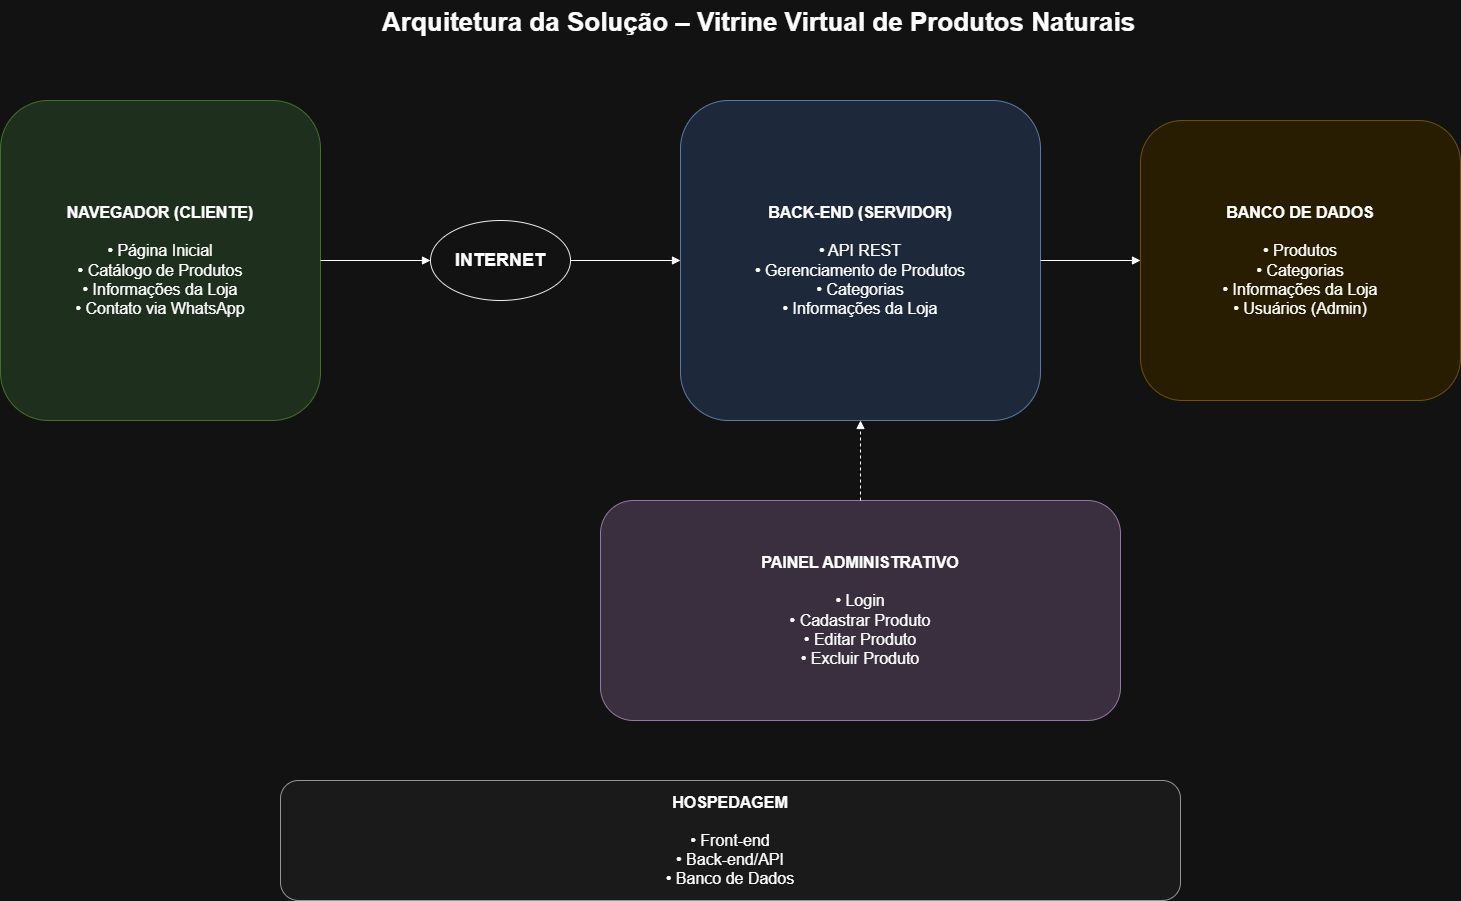

The diagram above was exported from draw.io. Its source (the exported page's mxGraphModel, read from the mxfile embedded in the PNG):
<mxGraphModel dx="1717" dy="937" grid="1" gridSize="10" guides="1" tooltips="1" connect="1" arrows="1" fold="1" page="1" pageScale="1" pageWidth="827" pageHeight="1169" math="0" shadow="0">
  <root>
    <mxCell id="0" />
    <mxCell id="1" parent="0" />
    <mxCell id="9HMfGdzuX7NbM98Qi2SL-1" parent="1" style="text;html=1;strokeColor=none;fillColor=none;fontSize=26;fontStyle=1" value="Arquitetura da Solução – Vitrine Virtual de Produtos Naturais" vertex="1">
      <mxGeometry height="40" width="700" x="420" y="20" as="geometry" />
    </mxCell>
    <mxCell id="9HMfGdzuX7NbM98Qi2SL-2" parent="1" style="rounded=1;whiteSpace=wrap;html=1;fillColor=#d5e8d4;strokeColor=#82b366;fontSize=16" value="&lt;b&gt;NAVEGADOR (CLIENTE)&lt;/b&gt;&#10;&#10;• Página Inicial&#10;• Catálogo de Produtos&#10;• Informações da Loja&#10;• Contato via WhatsApp" vertex="1">
      <mxGeometry height="320" width="320" x="40" y="120" as="geometry" />
    </mxCell>
    <mxCell id="9HMfGdzuX7NbM98Qi2SL-3" parent="1" style="ellipse;whiteSpace=wrap;html=1;fillColor=#ffffff;strokeColor=#000000;fontSize=18;fontStyle=1" value="INTERNET" vertex="1">
      <mxGeometry height="80" width="140" x="470" y="240" as="geometry" />
    </mxCell>
    <mxCell id="9HMfGdzuX7NbM98Qi2SL-4" parent="1" style="rounded=1;whiteSpace=wrap;html=1;fillColor=#dae8fc;strokeColor=#6c8ebf;fontSize=16" value="&lt;b&gt;BACK-END (SERVIDOR)&lt;/b&gt;&#10;&#10;• API REST&#10;• Gerenciamento de Produtos&#10;• Categorias&#10;• Informações da Loja" vertex="1">
      <mxGeometry height="320" width="360" x="720" y="120" as="geometry" />
    </mxCell>
    <mxCell id="9HMfGdzuX7NbM98Qi2SL-5" parent="1" style="rounded=1;whiteSpace=wrap;html=1;fillColor=#fff2cc;strokeColor=#d6b656;fontSize=16" value="&lt;b&gt;BANCO DE DADOS&lt;/b&gt;&#10;&#10;• Produtos&#10;• Categorias&#10;• Informações da Loja&#10;• Usuários (Admin)" vertex="1">
      <mxGeometry height="280" width="320" x="1180" y="140" as="geometry" />
    </mxCell>
    <mxCell id="9HMfGdzuX7NbM98Qi2SL-6" parent="1" style="rounded=1;whiteSpace=wrap;html=1;fillColor=#e1d5e7;strokeColor=#9673a6;fontSize=16" value="&lt;b&gt;PAINEL ADMINISTRATIVO&lt;/b&gt;&#10;&#10;• Login&#10;• Cadastrar Produto&#10;• Editar Produto&#10;• Excluir Produto" vertex="1">
      <mxGeometry height="220" width="520" x="640" y="520" as="geometry" />
    </mxCell>
    <mxCell id="9HMfGdzuX7NbM98Qi2SL-7" parent="1" style="rounded=1;whiteSpace=wrap;html=1;fillColor=#f5f5f5;strokeColor=#666666;fontSize=16" value="&lt;b&gt;HOSPEDAGEM&lt;/b&gt;&#10;&#10;• Front-end&#10;• Back-end/API&#10;• Banco de Dados" vertex="1">
      <mxGeometry height="120" width="900" x="320" y="800" as="geometry" />
    </mxCell>
    <mxCell id="9HMfGdzuX7NbM98Qi2SL-8" edge="1" parent="1" source="9HMfGdzuX7NbM98Qi2SL-2" style="edgeStyle=orthogonalEdgeStyle;rounded=0;orthogonalLoop=1;jettySize=auto;html=1;endArrow=block" target="9HMfGdzuX7NbM98Qi2SL-3">
      <mxGeometry relative="1" as="geometry" />
    </mxCell>
    <mxCell id="9HMfGdzuX7NbM98Qi2SL-9" edge="1" parent="1" source="9HMfGdzuX7NbM98Qi2SL-3" style="edgeStyle=orthogonalEdgeStyle;rounded=0;orthogonalLoop=1;jettySize=auto;html=1;endArrow=block" target="9HMfGdzuX7NbM98Qi2SL-4">
      <mxGeometry relative="1" as="geometry" />
    </mxCell>
    <mxCell id="9HMfGdzuX7NbM98Qi2SL-10" edge="1" parent="1" source="9HMfGdzuX7NbM98Qi2SL-4" style="edgeStyle=orthogonalEdgeStyle;rounded=0;orthogonalLoop=1;jettySize=auto;html=1;endArrow=block" target="9HMfGdzuX7NbM98Qi2SL-5">
      <mxGeometry relative="1" as="geometry" />
    </mxCell>
    <mxCell id="9HMfGdzuX7NbM98Qi2SL-11" edge="1" parent="1" source="9HMfGdzuX7NbM98Qi2SL-6" style="edgeStyle=orthogonalEdgeStyle;rounded=0;orthogonalLoop=1;jettySize=auto;html=1;dashed=1;endArrow=block" target="9HMfGdzuX7NbM98Qi2SL-4">
      <mxGeometry relative="1" as="geometry" />
    </mxCell>
  </root>
</mxGraphModel>